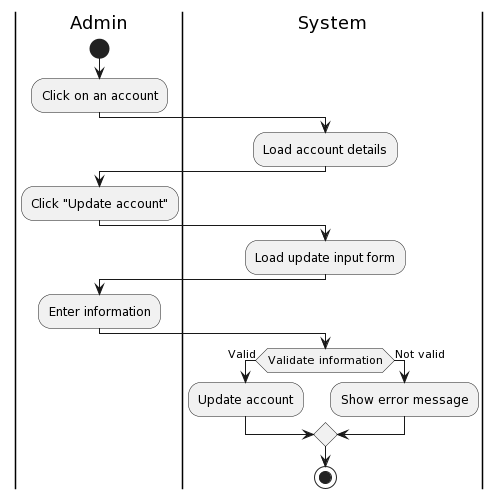

The diagram above was rendered by PlantUML. Its source (embedded in the PNG):
@startuml
|Admin|
start
:Click on an account;
|System|
:Load account details;
|Admin|
:Click "Update account";
|System|
:Load update input form;
|Admin|
:Enter information;
|System|
if (Validate information) then (Valid)
:Update account;
else (Not valid)
:Show error message;
endif
stop
@enduml